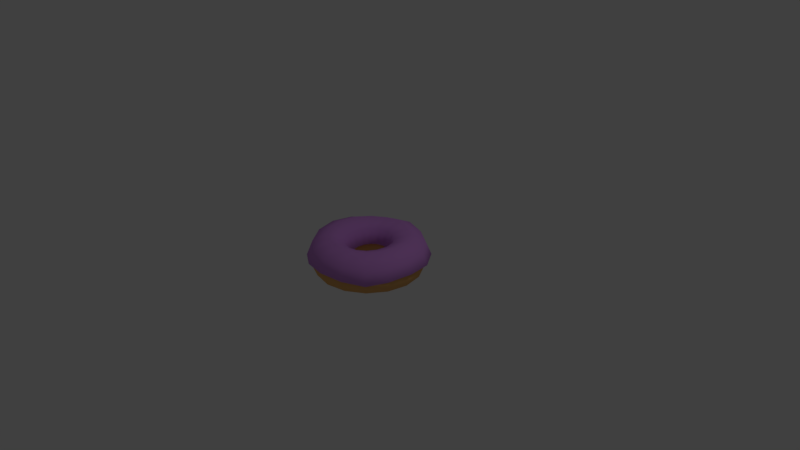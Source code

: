 # Source: donut_pink2.blend  (saved by Blender 2.79.0; exported with 4.5.12 LTS)
import bpy
from mathutils import Matrix  # noqa: F401  (used for matrix-valued properties, if any)

bpy.ops.wm.read_factory_settings(use_empty=True)
scene = bpy.context.scene
scene.name = 'Scene'

# ---- collections
col_collection_1 = bpy.data.collections.new('Collection 1'); scene.collection.children.link(col_collection_1)

# ---- materials (node trees are filled in below, after node groups)
mat_material_003 = bpy.data.materials.new('Material.003')
mat_material_003.alpha_threshold = 0.0
mat_material_003.use_transparent_shadow = False
mat_material_003.diffuse_color = (0.6556, 0.2803, 0.8, 1.0)
mat_material_003.roughness = 0.5
mat_material_001 = bpy.data.materials.new('Material.001')
mat_material_001.alpha_threshold = 0.0
mat_material_001.use_transparent_shadow = False
mat_material_001.diffuse_color = (0.8, 0.4274, 0.1451, 1.0)
mat_material_001.roughness = 0.5

# ---- material node trees

# ---- world
world_world = bpy.data.worlds.new('World'); scene.world = world_world
world_world.color = (0.05088, 0.05088, 0.05088)
world_world.use_sun_shadow = False
world_world.sun_shadow_jitter_overblur = 0.0
world_world.cycles.sampling_method = 'MANUAL'

# ---- cameras
cam_camera = bpy.data.cameras.new('Camera')
cam_camera.clip_end = 100.0
cam_camera.lens = 35.0
cam_camera.sensor_width = 32.0
cam_camera.sensor_height = 18.0
cam_camera.ortho_scale = 7.314
cam_camera.dof.focus_distance = 0.0
cam_camera.dof.aperture_fstop = 128.0

# ---- lights
light_lamp = bpy.data.lights.new('Lamp', 'POINT')
light_lamp.transmission_factor = 0.0
light_lamp.cutoff_distance = 30.0
light_lamp.energy = 100.0
light_lamp.shadow_buffer_clip_start = 1.001
light_lamp.shadow_soft_size = 0.1
light_lamp.shadow_maximum_resolution = 0.006
light_lamp.use_absolute_resolution = True

# ---- meshes
me_torus_002 = bpy.data.meshes.new('Torus.002')
me_torus_002.from_pydata([(0.7623, -0.01204, 0.01584), (0.692, -0.007723, 0.1922), (0.5217, -0.002633, 0.2673), (0.3534, -0.003045, 0.2011), (0.2798, -0.006191, 0.02649), (0.7143, 0.2955, 0.001009), (0.6466, 0.2671, 0.1813), (0.4853, 0.198, 0.2652), (0.3294, 0.128, 0.2029), (0.266, 0.09795, 0.03088), (0.5381, 0.5471, -0.006157), (0.4943, 0.4907, 0.1682), (0.3735, 0.3656, 0.2558), (0.2538, 0.2399, 0.1997), (0.2069, 0.1866, 0.0296), (0.3016, 0.6801, 0.002798), (0.272, 0.6225, 0.1819), (0.2015, 0.4738, 0.2618), (0.1381, 0.3147, 0.1973), (0.1156, 0.2463, 0.02541), (0.009493, 0.7551, 0.02023), (0.006452, 0.687, 0.1964), (0.002232, 0.5172, 0.267), (0.003311, 0.3422, 0.1943), (0.01058, 0.2682, 0.02067), (-0.2881, 0.7206, -0.03024), (-0.2621, 0.6499, 0.1613), (-0.1976, 0.4823, 0.2552), (-0.1272, 0.3172, 0.1903), (-0.0911, 0.2487, 0.01648), (-0.5426, 0.5561, -0.04318), (-0.4913, 0.5009, 0.1505), (-0.3663, 0.3702, 0.2515), (-0.233, 0.243, 0.1892), (-0.175, 0.1919, 0.0133), (-0.7111, 0.2977, -0.002266), (-0.6434, 0.2687, 0.1797), (-0.4759, 0.1996, 0.261), (-0.3022, 0.132, 0.1898), (-0.2322, 0.1083, 0.008945), (-0.7699, 7.978e-07, 0.01425), (-0.6959, 5.775e-06, 0.191), (-0.5137, 4.103e-05, 0.2639), (-0.3294, 0.005097, 0.1866), (-0.2591, 0.01099, 0.001722), (-0.7113, -0.2956, -0.003181), (-0.6435, -0.2673, 0.1791), (-0.4766, -0.1976, 0.26), (-0.3152, -0.1207, 0.1797), (-0.2551, -0.0865, -0.007787), (-0.5443, -0.5468, -0.0325), (-0.4926, -0.4938, 0.1586), (-0.3707, -0.363, 0.2492), (-0.2592, -0.2289, 0.1697), (-0.2179, -0.171, -0.01744), (-0.2946, -0.7119, -0.00344), (-0.2669, -0.6431, 0.1781), (-0.2086, -0.4756, 0.2525), (-0.1638, -0.3042, 0.1649), (-0.1486, -0.2305, -0.02381), (-7.774e-05, -0.77, 0.01421), (-0.001091, -0.6971, 0.1903), (-0.01074, -0.5188, 0.2566), (-0.03763, -0.3347, 0.1655), (-0.05215, -0.256, -0.02337), (0.2988, -0.706, -0.00485), (0.2692, -0.6402, 0.1785), (0.1932, -0.4813, 0.2574), (0.1018, -0.3146, 0.1721), (0.05944, -0.2423, -0.0141), (0.5477, -0.5425, -0.03505), (0.4948, -0.4914, 0.1577), (0.3675, -0.3669, 0.2527), (0.2295, -0.2449, 0.1827), (0.1655, -0.1908, 0.0007517), (0.6957, -0.3201, -0.002394), (0.6332, -0.2838, 0.1806), (0.4776, -0.2046, 0.2626), (0.318, -0.1358, 0.1946), (0.2443, -0.1081, 0.01584)], [], [(0, 5, 6, 1), (1, 6, 7, 2), (2, 7, 8, 3), (3, 8, 9, 4), (5, 10, 11, 6), (6, 11, 12, 7), (7, 12, 13, 8), (8, 13, 14, 9), (10, 15, 16, 11), (11, 16, 17, 12), (12, 17, 18, 13), (13, 18, 19, 14), (15, 20, 21, 16), (16, 21, 22, 17), (17, 22, 23, 18), (18, 23, 24, 19), (20, 25, 26, 21), (21, 26, 27, 22), (22, 27, 28, 23), (23, 28, 29, 24), (25, 30, 31, 26), (26, 31, 32, 27), (27, 32, 33, 28), (28, 33, 34, 29), (30, 35, 36, 31), (31, 36, 37, 32), (32, 37, 38, 33), (33, 38, 39, 34), (35, 40, 41, 36), (36, 41, 42, 37), (37, 42, 43, 38), (38, 43, 44, 39), (40, 45, 46, 41), (41, 46, 47, 42), (42, 47, 48, 43), (43, 48, 49, 44), (45, 50, 51, 46), (46, 51, 52, 47), (47, 52, 53, 48), (48, 53, 54, 49), (50, 55, 56, 51), (51, 56, 57, 52), (52, 57, 58, 53), (53, 58, 59, 54), (55, 60, 61, 56), (56, 61, 62, 57), (57, 62, 63, 58), (58, 63, 64, 59), (60, 65, 66, 61), (61, 66, 67, 62), (62, 67, 68, 63), (63, 68, 69, 64), (65, 70, 71, 66), (66, 71, 72, 67), (67, 72, 73, 68), (68, 73, 74, 69), (70, 75, 76, 71), (71, 76, 77, 72), (72, 77, 78, 73), (73, 78, 79, 74), (75, 0, 1, 76), (76, 1, 2, 77), (77, 2, 3, 78), (78, 3, 4, 79)])
me_torus_002.polygons.foreach_set('use_smooth', [True] * 64)
me_torus_002.materials.append(mat_material_003)
me_torus_002.use_remesh_preserve_volume = False
me_torus_002.use_remesh_preserve_attributes = False
me_torus_002.use_mirror_vertex_groups = False
me_torus_002.update()
me_torus_001 = bpy.data.meshes.new('Torus.001')
me_torus_001.from_pydata([(0.77, 0.0, 0.0), (0.6968, 0.0, 0.1768), (0.52, 0.0, 0.25), (0.3432, 0.0, 0.1768), (0.27, 0.0, 3.062e-17), (0.3432, 0.0, -0.1768), (0.52, 0.0, -0.25), (0.6968, 0.0, -0.1768), (0.7114, 0.2947, 0.0), (0.6437, 0.2666, 0.1768), (0.4804, 0.199, 0.25), (0.3171, 0.1313, 0.1768), (0.2494, 0.1033, 3.062e-17), (0.3171, 0.1313, -0.1768), (0.4804, 0.199, -0.25), (0.6437, 0.2666, -0.1768), (0.5445, 0.5445, 0.0), (0.4927, 0.4927, 0.1768), (0.3677, 0.3677, 0.25), (0.2427, 0.2427, 0.1768), (0.1909, 0.1909, 3.062e-17), (0.2427, 0.2427, -0.1768), (0.3677, 0.3677, -0.25), (0.4927, 0.4927, -0.1768), (0.2947, 0.7114, 0.0), (0.2666, 0.6437, 0.1768), (0.199, 0.4804, 0.25), (0.1313, 0.3171, 0.1768), (0.1033, 0.2494, 3.062e-17), (0.1313, 0.3171, -0.1768), (0.199, 0.4804, -0.25), (0.2666, 0.6437, -0.1768), (5.813e-08, 0.77, 0.0), (5.261e-08, 0.6968, 0.1768), (3.926e-08, 0.52, 0.25), (2.591e-08, 0.3432, 0.1768), (2.038e-08, 0.27, 3.062e-17), (2.591e-08, 0.3432, -0.1768), (3.926e-08, 0.52, -0.25), (5.261e-08, 0.6968, -0.1768), (-0.2947, 0.7114, 0.0), (-0.2666, 0.6437, 0.1768), (-0.199, 0.4804, 0.25), (-0.1313, 0.3171, 0.1768), (-0.1033, 0.2494, 3.062e-17), (-0.1313, 0.3171, -0.1768), (-0.199, 0.4804, -0.25), (-0.2666, 0.6437, -0.1768), (-0.5445, 0.5445, 0.0), (-0.4927, 0.4927, 0.1768), (-0.3677, 0.3677, 0.25), (-0.2427, 0.2427, 0.1768), (-0.1909, 0.1909, 3.062e-17), (-0.2427, 0.2427, -0.1768), (-0.3677, 0.3677, -0.25), (-0.4927, 0.4927, -0.1768), (-0.7114, 0.2947, 0.0), (-0.6437, 0.2666, 0.1768), (-0.4804, 0.199, 0.25), (-0.3171, 0.1313, 0.1768), (-0.2494, 0.1033, 3.062e-17), (-0.3171, 0.1313, -0.1768), (-0.4804, 0.199, -0.25), (-0.6437, 0.2666, -0.1768), (-0.77, 6.732e-08, 0.0), (-0.6968, 6.091e-08, 0.1768), (-0.52, 4.546e-08, 0.25), (-0.3432, 3.001e-08, 0.1768), (-0.27, 2.36e-08, 3.062e-17), (-0.3432, 3.001e-08, -0.1768), (-0.52, 4.546e-08, -0.25), (-0.6968, 6.091e-08, -0.1768), (-0.7114, -0.2947, 0.0), (-0.6437, -0.2666, 0.1768), (-0.4804, -0.199, 0.25), (-0.3171, -0.1313, 0.1768), (-0.2494, -0.1033, 3.062e-17), (-0.3171, -0.1313, -0.1768), (-0.4804, -0.199, -0.25), (-0.6437, -0.2666, -0.1768), (-0.5445, -0.5445, 0.0), (-0.4927, -0.4927, 0.1768), (-0.3677, -0.3677, 0.25), (-0.2427, -0.2427, 0.1768), (-0.1909, -0.1909, 3.062e-17), (-0.2427, -0.2427, -0.1768), (-0.3677, -0.3677, -0.25), (-0.4927, -0.4927, -0.1768), (-0.2947, -0.7114, 0.0), (-0.2666, -0.6437, 0.1768), (-0.199, -0.4804, 0.25), (-0.1313, -0.3171, 0.1768), (-0.1033, -0.2494, 3.062e-17), (-0.1313, -0.3171, -0.1768), (-0.199, -0.4804, -0.25), (-0.2666, -0.6437, -0.1768), (5.813e-08, -0.77, 0.0), (5.261e-08, -0.6968, 0.1768), (3.926e-08, -0.52, 0.25), (2.591e-08, -0.3432, 0.1768), (2.038e-08, -0.27, 3.062e-17), (2.591e-08, -0.3432, -0.1768), (3.926e-08, -0.52, -0.25), (5.261e-08, -0.6968, -0.1768), (0.2947, -0.7114, 0.0), (0.2666, -0.6437, 0.1768), (0.199, -0.4804, 0.25), (0.1313, -0.3171, 0.1768), (0.1033, -0.2494, 3.062e-17), (0.1313, -0.3171, -0.1768), (0.199, -0.4804, -0.25), (0.2666, -0.6437, -0.1768), (0.5445, -0.5445, 0.0), (0.4927, -0.4927, 0.1768), (0.3677, -0.3677, 0.25), (0.2427, -0.2427, 0.1768), (0.1909, -0.1909, 3.062e-17), (0.2427, -0.2427, -0.1768), (0.3677, -0.3677, -0.25), (0.4927, -0.4927, -0.1768), (0.7114, -0.2947, 0.0), (0.6437, -0.2666, 0.1768), (0.4804, -0.199, 0.25), (0.3171, -0.1313, 0.1768), (0.2494, -0.1033, 3.062e-17), (0.3171, -0.1313, -0.1768), (0.4804, -0.199, -0.25), (0.6437, -0.2666, -0.1768), (0.77, 0.0, 0.01426), (0.6968, 0.0, 0.191), (0.52, 0.0, 0.2643), (0.3432, 0.0, 0.191), (0.27, 0.0, 0.01426), (0.7114, 0.2947, 0.01426), (0.6437, 0.2666, 0.191), (0.4804, 0.199, 0.2643), (0.3171, 0.1313, 0.191), (0.2494, 0.1033, 0.01426), (0.5445, 0.5445, 0.01426), (0.4927, 0.4927, 0.191), (0.3677, 0.3677, 0.2643), (0.2427, 0.2427, 0.191), (0.1909, 0.1909, 0.01426), (0.2947, 0.7114, 0.01426), (0.2666, 0.6437, 0.191), (0.199, 0.4804, 0.2643), (0.1313, 0.3171, 0.191), (0.1033, 0.2494, 0.01426), (5.813e-08, 0.77, 0.01426), (5.261e-08, 0.6968, 0.191), (3.926e-08, 0.52, 0.2643), (2.591e-08, 0.3432, 0.191), (2.038e-08, 0.27, 0.01426), (-0.2947, 0.7114, 0.01426), (-0.2666, 0.6437, 0.191), (-0.199, 0.4804, 0.2643), (-0.1313, 0.3171, 0.191), (-0.1033, 0.2494, 0.01426), (-0.5445, 0.5445, 0.01426), (-0.4927, 0.4927, 0.191), (-0.3677, 0.3677, 0.2643), (-0.2427, 0.2427, 0.191), (-0.1909, 0.1909, 0.01426), (-0.7114, 0.2947, 0.01426), (-0.6437, 0.2666, 0.191), (-0.4804, 0.199, 0.2643), (-0.3171, 0.1313, 0.191), (-0.2494, 0.1033, 0.01426), (-0.77, 6.732e-08, 0.01426), (-0.6968, 6.091e-08, 0.191), (-0.52, 4.546e-08, 0.2643), (-0.3432, 3.001e-08, 0.191), (-0.27, 2.36e-08, 0.01426), (-0.7114, -0.2947, 0.01426), (-0.6437, -0.2666, 0.191), (-0.4804, -0.199, 0.2643), (-0.3171, -0.1313, 0.191), (-0.2494, -0.1033, 0.01426), (-0.5445, -0.5445, 0.01426), (-0.4927, -0.4927, 0.191), (-0.3677, -0.3677, 0.2643), (-0.2427, -0.2427, 0.191), (-0.1909, -0.1909, 0.01426), (-0.2947, -0.7114, 0.01426), (-0.2666, -0.6437, 0.191), (-0.199, -0.4804, 0.2643), (-0.1313, -0.3171, 0.191), (-0.1033, -0.2494, 0.01426), (5.813e-08, -0.77, 0.01426), (5.261e-08, -0.6968, 0.191), (3.926e-08, -0.52, 0.2643), (2.591e-08, -0.3432, 0.191), (2.038e-08, -0.27, 0.01426), (0.2947, -0.7114, 0.01426), (0.2666, -0.6437, 0.191), (0.199, -0.4804, 0.2643), (0.1313, -0.3171, 0.191), (0.1033, -0.2494, 0.01426), (0.5445, -0.5445, 0.01426), (0.4927, -0.4927, 0.191), (0.3677, -0.3677, 0.2643), (0.2427, -0.2427, 0.191), (0.1909, -0.1909, 0.01426), (0.7114, -0.2947, 0.01426), (0.6437, -0.2666, 0.191), (0.4804, -0.199, 0.2643), (0.3171, -0.1313, 0.191), (0.2494, -0.1033, 0.01426)], [], [(0, 8, 9, 1), (1, 9, 10, 2), (2, 10, 11, 3), (3, 11, 12, 4), (4, 12, 13, 5), (5, 13, 14, 6), (6, 14, 15, 7), (7, 15, 8, 0), (8, 16, 17, 9), (9, 17, 18, 10), (10, 18, 19, 11), (11, 19, 20, 12), (12, 20, 21, 13), (13, 21, 22, 14), (14, 22, 23, 15), (15, 23, 16, 8), (16, 24, 25, 17), (17, 25, 26, 18), (18, 26, 27, 19), (19, 27, 28, 20), (20, 28, 29, 21), (21, 29, 30, 22), (22, 30, 31, 23), (23, 31, 24, 16), (24, 32, 33, 25), (25, 33, 34, 26), (26, 34, 35, 27), (27, 35, 36, 28), (28, 36, 37, 29), (29, 37, 38, 30), (30, 38, 39, 31), (31, 39, 32, 24), (32, 40, 41, 33), (33, 41, 42, 34), (34, 42, 43, 35), (35, 43, 44, 36), (36, 44, 45, 37), (37, 45, 46, 38), (38, 46, 47, 39), (39, 47, 40, 32), (40, 48, 49, 41), (41, 49, 50, 42), (42, 50, 51, 43), (43, 51, 52, 44), (44, 52, 53, 45), (45, 53, 54, 46), (46, 54, 55, 47), (47, 55, 48, 40), (48, 56, 57, 49), (49, 57, 58, 50), (50, 58, 59, 51), (51, 59, 60, 52), (52, 60, 61, 53), (53, 61, 62, 54), (54, 62, 63, 55), (55, 63, 56, 48), (56, 64, 65, 57), (57, 65, 66, 58), (58, 66, 67, 59), (59, 67, 68, 60), (60, 68, 69, 61), (61, 69, 70, 62), (62, 70, 71, 63), (63, 71, 64, 56), (64, 72, 73, 65), (65, 73, 74, 66), (66, 74, 75, 67), (67, 75, 76, 68), (68, 76, 77, 69), (69, 77, 78, 70), (70, 78, 79, 71), (71, 79, 72, 64), (72, 80, 81, 73), (73, 81, 82, 74), (74, 82, 83, 75), (75, 83, 84, 76), (76, 84, 85, 77), (77, 85, 86, 78), (78, 86, 87, 79), (79, 87, 80, 72), (80, 88, 89, 81), (81, 89, 90, 82), (82, 90, 91, 83), (83, 91, 92, 84), (84, 92, 93, 85), (85, 93, 94, 86), (86, 94, 95, 87), (87, 95, 88, 80), (88, 96, 97, 89), (89, 97, 98, 90), (90, 98, 99, 91), (91, 99, 100, 92), (92, 100, 101, 93), (93, 101, 102, 94), (94, 102, 103, 95), (95, 103, 96, 88), (96, 104, 105, 97), (97, 105, 106, 98), (98, 106, 107, 99), (99, 107, 108, 100), (100, 108, 109, 101), (101, 109, 110, 102), (102, 110, 111, 103), (103, 111, 104, 96), (104, 112, 113, 105), (105, 113, 114, 106), (106, 114, 115, 107), (107, 115, 116, 108), (108, 116, 117, 109), (109, 117, 118, 110), (110, 118, 119, 111), (111, 119, 112, 104), (112, 120, 121, 113), (113, 121, 122, 114), (114, 122, 123, 115), (115, 123, 124, 116), (116, 124, 125, 117), (117, 125, 126, 118), (118, 126, 127, 119), (119, 127, 120, 112), (120, 0, 1, 121), (121, 1, 2, 122), (122, 2, 3, 123), (123, 3, 4, 124), (124, 4, 5, 125), (125, 5, 6, 126), (126, 6, 7, 127), (127, 7, 0, 120), (128, 133, 134, 129), (129, 134, 135, 130), (130, 135, 136, 131), (131, 136, 137, 132), (133, 138, 139, 134), (134, 139, 140, 135), (135, 140, 141, 136), (136, 141, 142, 137), (138, 143, 144, 139), (139, 144, 145, 140), (140, 145, 146, 141), (141, 146, 147, 142), (143, 148, 149, 144), (144, 149, 150, 145), (145, 150, 151, 146), (146, 151, 152, 147), (148, 153, 154, 149), (149, 154, 155, 150), (150, 155, 156, 151), (151, 156, 157, 152), (153, 158, 159, 154), (154, 159, 160, 155), (155, 160, 161, 156), (156, 161, 162, 157), (158, 163, 164, 159), (159, 164, 165, 160), (160, 165, 166, 161), (161, 166, 167, 162), (163, 168, 169, 164), (164, 169, 170, 165), (165, 170, 171, 166), (166, 171, 172, 167), (168, 173, 174, 169), (169, 174, 175, 170), (170, 175, 176, 171), (171, 176, 177, 172), (173, 178, 179, 174), (174, 179, 180, 175), (175, 180, 181, 176), (176, 181, 182, 177), (178, 183, 184, 179), (179, 184, 185, 180), (180, 185, 186, 181), (181, 186, 187, 182), (183, 188, 189, 184), (184, 189, 190, 185), (185, 190, 191, 186), (186, 191, 192, 187), (188, 193, 194, 189), (189, 194, 195, 190), (190, 195, 196, 191), (191, 196, 197, 192), (193, 198, 199, 194), (194, 199, 200, 195), (195, 200, 201, 196), (196, 201, 202, 197), (198, 203, 204, 199), (199, 204, 205, 200), (200, 205, 206, 201), (201, 206, 207, 202), (203, 128, 129, 204), (204, 129, 130, 205), (205, 130, 131, 206), (206, 131, 132, 207)])
me_torus_001.polygons.foreach_set('use_smooth', [True] * 192)
me_torus_001.materials.append(mat_material_001)
me_torus_001.use_remesh_preserve_volume = False
me_torus_001.use_remesh_preserve_attributes = False
me_torus_001.use_mirror_vertex_groups = False
me_torus_001.update()

# ---- objects
ob_icing = bpy.data.objects.new('Icing', me_torus_002)
ob_donut = bpy.data.objects.new('Donut', me_torus_001)
ob_lamp = bpy.data.objects.new('Lamp', light_lamp)
ob_camera = bpy.data.objects.new('Camera', cam_camera)

# ---- transforms, parenting, visibility, modifiers, constraints
ob_icing.location = (0.0, 0.0, 0.0)
ob_icing.lineart.crease_threshold = 0.0
_m = ob_icing.modifiers.new('Solidify', 'SOLIDIFY')
_m.thickness = 0.039
_m.offset = 0.8182
_m.nonmanifold_thickness_mode = 'FIXED'
_m.nonmanifold_merge_threshold = 0.0003
ob_donut.location = (0.0, 0.0, 0.0)
ob_donut.lineart.crease_threshold = 0.0
ob_lamp.location = (4.076, 1.005, 5.904)
ob_lamp.rotation_euler = (0.6503, 0.05522, 1.866)
ob_lamp.lock_rotations_4d = False
ob_lamp.empty_display_type = 'ARROWS'
ob_lamp.color = (0.0, 0.0, 0.0, 0.0)
ob_lamp.lineart.crease_threshold = 0.0
ob_camera.location = (7.481, -6.508, 5.344)
ob_camera.rotation_euler = (1.109, 0.0, 0.8149)
ob_camera.lock_rotations_4d = False
ob_camera.empty_display_type = 'ARROWS'
ob_camera.color = (0.0, 0.0, 0.0, 0.0)
ob_camera.display_type = 'WIRE'
ob_camera.lineart.crease_threshold = 0.0

# ---- collection membership
col_collection_1.objects.link(ob_icing)
col_collection_1.objects.link(ob_donut)
col_collection_1.objects.link(ob_lamp)
col_collection_1.objects.link(ob_camera)

# ---- scene / render settings (as saved in the file)
scene.camera = ob_camera
scene.frame_start = 1; scene.frame_end = 250; scene.frame_set(1)
scene.render.engine = 'BLENDER_EEVEE_NEXT'
scene.render.resolution_percentage = 50
scene.render.dither_intensity = 0.0
scene.cycles.use_denoising = False
scene.cycles.samples = 128
scene.cycles.sampling_pattern = 'TABULATED_SOBOL'
scene.cycles.use_adaptive_sampling = False
scene.cycles.use_light_tree = False
scene.cycles.blur_glossy = 0.0
scene.cycles.sample_clamp_indirect = 0.0
scene.view_settings.view_transform = 'Standard'
bpy.context.view_layer.update()
